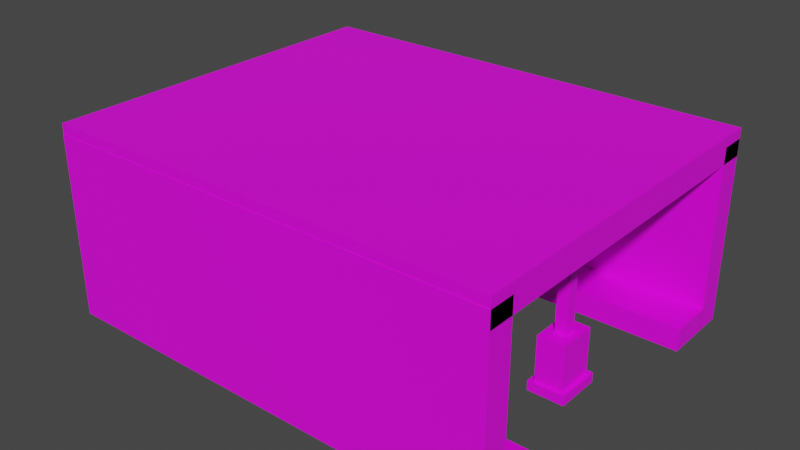 # Source: tunnel.blend  (saved by Blender 3.5.10; exported with 4.5.12 LTS)
import bpy
from mathutils import Matrix  # noqa: F401  (used for matrix-valued properties, if any)

bpy.ops.wm.read_factory_settings(use_empty=True)
scene = bpy.context.scene
scene.name = 'Scene'

# ---- collections
col_collection = bpy.data.collections.new('Collection'); scene.collection.children.link(col_collection)

# ---- images (referenced by path relative to the original .blend; pixels are not part of the script)
import os
ASSET_DIR = os.environ.get("B2B_ASSET_DIR", "")  # directory of the original .blend (textures are referenced by path, not embedded)
HERE = os.path.dirname(os.path.abspath(__file__))  # packed textures are extracted next to this script under _unpacked/

def load_image(name, relpath, width, height, colorspace="sRGB"):
    """Load a texture the original file referenced (path relative to the .blend, or extracted next to this script)."""
    p = next((c for c in (os.path.join(HERE, relpath), os.path.join(ASSET_DIR, relpath)) if relpath and os.path.exists(c)), "")
    if p:
        img = bpy.data.images.load(p, check_existing=True)
        img.name = name
    else:  # same state as the original file: an image datablock whose file is absent (Cycles renders it pink)
        img = bpy.data.images.new(name, width, height)
        img.source = "FILE"
        img.filepath = "//" + (relpath or name)
    img.colorspace_settings.name = colorspace
    return img
img_tunnel_png = load_image('tunnel.png', 'tunnel.png', 1024, 1024, 'sRGB')

# ---- materials (node trees are filled in below, after node groups)
mat_tunnel = bpy.data.materials.new('tunnel')
mat_tunnel.alpha_threshold = 0.0
mat_tunnel.roughness = 0.5
mat_tunnel.line_color = (0.0, 0.0, 0.0, 1.0)

# ---- material node trees
mat_tunnel.use_nodes = True; mat_tunnel.node_tree.nodes.clear()
_N = mat_tunnel.node_tree.nodes; _L = mat_tunnel.node_tree.links
n0 = _N.new('ShaderNodeOutputMaterial'); n0.name = 'Material Output'; n0.location = (300, 300)
n1 = _N.new('ShaderNodeTexImage'); n1.name = 'Image Texture'; n1.location = (-361, 128)
n1.image = img_tunnel_png
n1.interpolation = 'Closest'
n2 = _N.new('ShaderNodeBsdfPrincipled'); n2.name = 'Principled BSDF'; n2.location = (10, 300)
n2.distribution = 'GGX'
n2.subsurface_method = 'RANDOM_WALK_SKIN'
n2.inputs[3].default_value = 1.45
n2.inputs[27].default_value = (0.0, 0.0, 0.0, 1.0)
n2.inputs[28].default_value = 1.0
_L.new(n1.outputs[0], n2.inputs[0])
_L.new(n2.outputs[0], n0.inputs[0])
n0.is_active_output = True

# ---- world
world_world = bpy.data.worlds.new('World'); scene.world = world_world
world_world.use_nodes = True; world_world.node_tree.nodes.clear()
_N = world_world.node_tree.nodes; _L = world_world.node_tree.links
n0 = _N.new('ShaderNodeOutputWorld'); n0.name = 'World Output'; n0.location = (300, 300)
n1 = _N.new('ShaderNodeBackground'); n1.name = 'Background'; n1.location = (10, 300)
n1.inputs[0].default_value = (0.05088, 0.05088, 0.05088, 1.0)
_L.new(n1.outputs[0], n0.inputs[0])
n0.is_active_output = True
world_world.color = (0.05088, 0.05088, 0.05088)
world_world.use_sun_shadow = False
world_world.sun_shadow_jitter_overblur = 0.0

# ---- meshes
me_cube_006 = bpy.data.meshes.new('Cube.006')
me_cube_006.from_pydata([(-0.7043, -11.56, -0.4009), (-0.7043, -11.56, -0.9259), (-0.7043, -14.54, -0.4009), (-0.8243, -11.56, -0.4009), (-0.8243, -11.56, -0.9259), (-0.8243, -14.54, -0.4009), (-0.8243, -14.54, -0.9259), (-0.7043, -14.54, -0.9259), (-0.6843, -11.3, -0.8974), (-0.6843, -11.3, -1.002), (-0.6843, -14.8, -0.8974), (-0.8443, -11.3, -0.8974), (-0.8443, -11.3, -1.002), (-0.8443, -14.8, -0.8974), (-0.8443, -14.8, -1.002), (-0.6843, -14.8, -1.002), (-0.7393, -12.61, 0.8847), (-0.7393, -12.61, -0.4278), (-0.7393, -13.49, 0.8847), (-0.7893, -12.61, 0.8847), (-0.7893, -12.61, -0.4278), (-0.7893, -13.49, 0.8847), (-0.7893, -13.49, -0.4278), (-0.7393, -13.49, -0.4278), (0.06366, -11.56, -0.4009), (0.06366, -11.56, -0.9259), (0.06366, -14.54, -0.4009), (-0.05634, -11.56, -0.4009), (-0.05634, -11.56, -0.9259), (-0.05634, -14.54, -0.4009), (-0.05634, -14.54, -0.9259), (0.06366, -14.54, -0.9259), (0.08366, -11.3, -0.8974), (0.08366, -11.3, -1.002), (0.08366, -14.8, -0.8974), (-0.07634, -11.3, -0.8974), (-0.07634, -11.3, -1.002), (-0.07634, -14.8, -0.8974), (-0.07634, -14.8, -1.002), (0.08366, -14.8, -1.002), (0.02866, -12.61, 0.8847), (0.02866, -12.61, -0.4278), (0.02866, -13.49, 0.8847), (-0.02134, -12.61, 0.8847), (-0.02134, -12.61, -0.4278), (-0.02134, -13.49, 0.8847), (-0.02134, -13.49, -0.4278), (0.02866, -13.49, -0.4278), (0.8317, -11.56, -0.4009), (0.8317, -11.56, -0.9259), (0.8317, -14.54, -0.4009), (0.7117, -11.56, -0.4009), (0.7117, -11.56, -0.9259), (0.7117, -14.54, -0.4009), (0.7117, -14.54, -0.9259), (0.8317, -14.54, -0.9259), (0.8517, -11.3, -0.8974), (0.8517, -11.3, -1.002), (0.8517, -14.8, -0.8974), (0.6917, -11.3, -0.8974), (0.6917, -11.3, -1.002), (0.6917, -14.8, -0.8974), (0.6917, -14.8, -1.002), (0.8517, -14.8, -1.002), (0.7967, -12.61, 0.8847), (0.7967, -12.61, -0.4278), (0.7967, -13.49, 0.8847), (0.7467, -12.61, 0.8847), (0.7467, -12.61, -0.4278), (0.7467, -13.49, 0.8847), (0.7467, -13.49, -0.4278), (0.7967, -13.49, -0.4278), (1.0, 1.0, 1.0), (1.0, 1.0, -1.0), (1.0, -1.0, 1.0), (1.0, -1.0, -1.0), (-1.0, 1.0, 1.0), (-1.0, 1.0, -1.0), (-1.0, -1.0, 1.0), (-1.0, -1.0, -1.0), (1.0, -25.25, 1.0), (1.0, -25.25, -1.0), (1.0, -27.25, 1.0), (-1.0, -25.25, 1.0), (-1.0, -25.25, -1.0), (-1.0, -27.25, 1.0), (-1.0, -27.25, -1.0), (1.0, -27.25, -1.0), (1.0, 1.01, 0.8201), (1.0, -27.22, 0.8201), (1.0, 1.01, 1.11), (-1.0, 1.01, 0.8201), (-1.0, -27.22, 0.8201), (-1.0, 1.01, 1.11), (-1.0, -27.22, 1.11), (1.0, -27.22, 1.11), (1.0, -0.9748, -0.7512), (1.0, -0.9748, -1.001), (1.0, -4.484, -0.7512), (-1.0, -0.9748, -0.7512), (-1.0, -0.9748, -1.001), (-1.0, -4.484, -0.7512), (-1.0, -4.484, -1.001), (1.0, -4.484, -1.001), (1.0, -21.74, -0.7512), (1.0, -21.74, -1.001), (1.0, -25.25, -0.7512), (-1.0, -21.74, -0.7512), (-1.0, -21.74, -1.001), (-1.0, -25.25, -0.7512), (-1.0, -25.25, -1.001), (1.0, -25.25, -1.001)], [], [(4, 3, 0, 1), (1, 0, 2, 7), (0, 3, 5, 2), (6, 5, 3, 4), (7, 2, 5, 6), (4, 1, 7, 6), (12, 11, 8, 9), (9, 8, 10, 15), (8, 11, 13, 10), (14, 13, 11, 12), (15, 10, 13, 14), (12, 9, 15, 14), (20, 19, 16, 17), (17, 16, 18, 23), (16, 19, 21, 18), (22, 21, 19, 20), (23, 18, 21, 22), (20, 17, 23, 22), (28, 27, 24, 25), (25, 24, 26, 31), (24, 27, 29, 26), (30, 29, 27, 28), (31, 26, 29, 30), (28, 25, 31, 30), (36, 35, 32, 33), (33, 32, 34, 39), (32, 35, 37, 34), (38, 37, 35, 36), (39, 34, 37, 38), (36, 33, 39, 38), (44, 43, 40, 41), (41, 40, 42, 47), (40, 43, 45, 42), (46, 45, 43, 44), (47, 42, 45, 46), (44, 41, 47, 46), (52, 51, 48, 49), (49, 48, 50, 55), (48, 51, 53, 50), (54, 53, 51, 52), (55, 50, 53, 54), (52, 49, 55, 54), (60, 59, 56, 57), (57, 56, 58, 63), (56, 59, 61, 58), (62, 61, 59, 60), (63, 58, 61, 62), (60, 57, 63, 62), (68, 67, 64, 65), (65, 64, 66, 71), (64, 67, 69, 66), (70, 69, 67, 68), (71, 66, 69, 70), (68, 65, 71, 70), (72, 76, 78, 74), (75, 74, 78, 79), (79, 78, 76, 77), (77, 73, 75, 79), (73, 72, 74, 75), (77, 76, 72, 73), (84, 83, 80, 81), (81, 80, 82, 87), (80, 83, 85, 82), (86, 85, 83, 84), (87, 82, 85, 86), (84, 81, 87, 86), (92, 91, 88, 89), (89, 88, 90, 95), (88, 91, 93, 90), (94, 93, 91, 92), (95, 90, 93, 94), (92, 89, 95, 94), (100, 99, 96, 97), (97, 96, 98, 103), (96, 99, 101, 98), (102, 101, 99, 100), (103, 98, 101, 102), (100, 97, 103, 102), (108, 107, 104, 105), (105, 104, 106, 111), (104, 107, 109, 106), (110, 109, 107, 108), (111, 106, 109, 110), (108, 105, 111, 110)])
_uv = me_cube_006.uv_layers.new(name='UVMap')
_uv.uv.foreach_set('vector', [0.3397, 0.3394, 0.3655, 0.3394, 0.3655, 0.3653, 0.3397, 0.3653, 0.467, 0.491, 0.4685, 0.9944, 0.001128, 0.9937, -0.000375, 0.4903, 0.3655, 0.3653, 0.3914, 0.3653, 0.3914, 0.3911, 0.3655, 0.3911, 0.3434, 0.3364, 0.4051, 0.3364, 0.4051, 0.3981, 0.3434, 0.3981, 0.3397, 0.3911, 0.3655, 0.3911, 0.3655, 0.417, 0.3397, 0.417, 0.125, 0.5, 0.375, 0.5, 0.375, 0.75, 0.125, 0.75, 0.3398, 0.3379, 0.414, 0.3379, 0.414, 0.4121, 0.3398, 0.4121, 0.3732, 0.3887, 0.4006, 0.3887, 0.4006, 0.4162, 0.3732, 0.4162, 0.4006, 0.3887, 0.4281, 0.3887, 0.4281, 0.4162, 0.4006, 0.4162, 0.3732, 0.3338, 0.4006, 0.3338, 0.4006, 0.3613, 0.3732, 0.3613, 0.3563, 0.3407, 0.4341, 0.3407, 0.4341, 0.4185, 0.3563, 0.4185, 0.3457, 0.3887, 0.3732, 0.3887, 0.3732, 0.4162, 0.3457, 0.4162, 0.5897, 0.5753, 0.6033, 0.5753, 0.6033, 0.589, 0.5897, 0.589, 0.5897, 0.589, 0.6033, 0.589, 0.6033, 0.6026, 0.5897, 0.6026, 0.625, 0.5, 0.875, 0.5, 0.875, 0.75, 0.625, 0.75, 0.5897, 0.5617, 0.6033, 0.5617, 0.6033, 0.5753, 0.5897, 0.5753, 0.5897, 0.6026, 0.6033, 0.6026, 0.6033, 0.6162, 0.5897, 0.6162, 0.125, 0.5, 0.375, 0.5, 0.375, 0.75, 0.125, 0.75, 0.3397, 0.3394, 0.3655, 0.3394, 0.3655, 0.3653, 0.3397, 0.3653, 0.467, 0.491, 0.4685, 0.9944, 0.001128, 0.9937, -0.000375, 0.4903, 0.3655, 0.3653, 0.3914, 0.3653, 0.3914, 0.3911, 0.3655, 0.3911, 0.3434, 0.3364, 0.4051, 0.3364, 0.4051, 0.3981, 0.3434, 0.3981, 0.3397, 0.3911, 0.3655, 0.3911, 0.3655, 0.417, 0.3397, 0.417, 0.125, 0.5, 0.375, 0.5, 0.375, 0.75, 0.125, 0.75, 0.3398, 0.3379, 0.414, 0.3379, 0.414, 0.4121, 0.3398, 0.4121, 0.3732, 0.3887, 0.4006, 0.3887, 0.4006, 0.4162, 0.3732, 0.4162, 0.4006, 0.3887, 0.4281, 0.3887, 0.4281, 0.4162, 0.4006, 0.4162, 0.3732, 0.3338, 0.4006, 0.3338, 0.4006, 0.3613, 0.3732, 0.3613, 0.3563, 0.3407, 0.4341, 0.3407, 0.4341, 0.4185, 0.3563, 0.4185, 0.3457, 0.3887, 0.3732, 0.3887, 0.3732, 0.4162, 0.3457, 0.4162, 0.5897, 0.5753, 0.6033, 0.5753, 0.6033, 0.589, 0.5897, 0.589, 0.5897, 0.589, 0.6033, 0.589, 0.6033, 0.6026, 0.5897, 0.6026, 0.625, 0.5, 0.875, 0.5, 0.875, 0.75, 0.625, 0.75, 0.5897, 0.5617, 0.6033, 0.5617, 0.6033, 0.5753, 0.5897, 0.5753, 0.5897, 0.6026, 0.6033, 0.6026, 0.6033, 0.6162, 0.5897, 0.6162, 0.125, 0.5, 0.375, 0.5, 0.375, 0.75, 0.125, 0.75, 0.3397, 0.3394, 0.3655, 0.3394, 0.3655, 0.3653, 0.3397, 0.3653, 0.467, 0.491, 0.4685, 0.9944, 0.001128, 0.9937, -0.000375, 0.4903, 0.3655, 0.3653, 0.3914, 0.3653, 0.3914, 0.3911, 0.3655, 0.3911, 0.3434, 0.3364, 0.4051, 0.3364, 0.4051, 0.3981, 0.3434, 0.3981, 0.3397, 0.3911, 0.3655, 0.3911, 0.3655, 0.417, 0.3397, 0.417, 0.125, 0.5, 0.375, 0.5, 0.375, 0.75, 0.125, 0.75, 0.3398, 0.3379, 0.414, 0.3379, 0.414, 0.4121, 0.3398, 0.4121, 0.3732, 0.3887, 0.4006, 0.3887, 0.4006, 0.4162, 0.3732, 0.4162, 0.4006, 0.3887, 0.4281, 0.3887, 0.4281, 0.4162, 0.4006, 0.4162, 0.3732, 0.3338, 0.4006, 0.3338, 0.4006, 0.3613, 0.3732, 0.3613, 0.3563, 0.3407, 0.4341, 0.3407, 0.4341, 0.4185, 0.3563, 0.4185, 0.3457, 0.3887, 0.3732, 0.3887, 0.3732, 0.4162, 0.3457, 0.4162, 0.5897, 0.5753, 0.6033, 0.5753, 0.6033, 0.589, 0.5897, 0.589, 0.5897, 0.589, 0.6033, 0.589, 0.6033, 0.6026, 0.5897, 0.6026, 0.625, 0.5, 0.875, 0.5, 0.875, 0.75, 0.625, 0.75, 0.5897, 0.5617, 0.6033, 0.5617, 0.6033, 0.5753, 0.5897, 0.5753, 0.5897, 0.6026, 0.6033, 0.6026, 0.6033, 0.6162, 0.5897, 0.6162, 0.125, 0.5, 0.375, 0.5, 0.375, 0.75, 0.125, 0.75, 0.625, 0.5, 0.875, 0.5, 0.875, 0.75, 0.625, 0.75, 1.0, 1.0, 0.5321, 0.9996, 0.5328, 0.4958, 1.001, 0.4966, 0.5823, 0.7668, 0.6397, 0.7668, 0.6397, 0.8241, 0.5823, 0.8241, 0.5798, 0.5478, 0.6359, 0.5478, 0.6359, 0.6039, 0.5798, 0.6039, 0.6271, 0.7108, 0.6189, 0.7108, 0.6189, 0.7839, 0.6271, 0.7839, 0.5772, 0.5634, 0.6182, 0.5634, 0.6182, 0.6045, 0.5772, 0.6045, 0.532, 0.4962, 0.9999, 0.4956, 1.0, 0.9995, 0.5322, 1.0, 0.5678, 0.5511, 0.6223, 0.5511, 0.6223, 0.6055, 0.5678, 0.6055, 0.625, 0.5, 0.875, 0.5, 0.875, 0.75, 0.625, 0.75, 0.5789, 0.5411, 0.6307, 0.5411, 0.6307, 0.5929, 0.5789, 0.5929, 0.5772, 0.6455, 0.6182, 0.6455, 0.6182, 0.6866, 0.5772, 0.6866, 0.5798, 0.5478, 0.6359, 0.5478, 0.6359, 0.6039, 0.5798, 0.6039, 0.5931, 0.5473, 0.6331, 0.5473, 0.6331, 0.5873, 0.5931, 0.5873, 0.5796, 0.5484, 0.6357, 0.5484, 0.6357, 0.6045, 0.5796, 0.6045, 0.6491, 0.5666, 0.679, 0.5666, 0.679, 0.5966, 0.6491, 0.5966, 0.5789, 0.5411, 0.6307, 0.5411, 0.6307, 0.5929, 0.5789, 0.5929, 0.6074, 0.7866, 0.6521, 0.7866, 0.6521, 0.8314, 0.6074, 0.8314, 0.5892, 0.5666, 0.6192, 0.5666, 0.6192, 0.5966, 0.5892, 0.5966, 0.375, 0.25, 0.625, 0.25, 0.625, 0.5, 0.375, 0.5, 0.5885, 0.5423, 0.6408, 0.5423, 0.6408, 0.5946, 0.5885, 0.5946, 0.5321, 0.4426, 0.533, 4.054e-05, 1.0, -0.0005648, 0.9993, 0.442, 0.5979, 0.7661, 0.6416, 0.7661, 0.6416, 0.8098, 0.5979, 0.8098, 0.8056, 0.4423, 0.6646, 0.4427, 0.664, 0.0004334, 0.805, 6.188e-05, 0.5798, 0.5478, 0.6359, 0.5478, 0.6359, 0.6039, 0.5798, 0.6039, 0.6725, 6.911e-05, 0.8918, -0.000258, 0.8916, 0.4422, 0.6722, 0.4425, 0.5678, 0.5511, 0.6223, 0.5511, 0.6223, 0.6055, 0.5678, 0.6055, 0.5647, 0.4424, 0.5645, 1.488e-05, 0.8542, 1.488e-05, 0.8545, 0.4424, 0.5969, 0.7625, 0.6343, 0.7625, 0.6343, 0.7999, 0.5969, 0.7999, 0.375, 0.75, 0.625, 0.75, 0.625, 1.0, 0.375, 1.0, 0.5798, 0.5478, 0.6359, 0.5478, 0.6359, 0.6039, 0.5798, 0.6039])
me_cube_006.materials.append(mat_tunnel)
me_cube_006.use_mirror_vertex_groups = False
me_cube_006.update()

# ---- objects
ob_cube_006 = bpy.data.objects.new('Cube.006', me_cube_006)

# ---- transforms, parenting, visibility, modifiers, constraints
ob_cube_006.location = (0.0, 12.43, 0.0)
ob_cube_006.scale = (10.0, 0.57, 4.0)
ob_cube_006.lock_rotations_4d = False
ob_cube_006.empty_display_type = 'ARROWS'
ob_cube_006.lineart.crease_threshold = 0.0

# ---- collection membership
col_collection.objects.link(ob_cube_006)

# ---- scene / render settings (as saved in the file)
scene.frame_start = 1; scene.frame_end = 250; scene.frame_set(24)
scene.render.engine = 'CYCLES'
scene.cycles.sampling_pattern = 'TABULATED_SOBOL'
scene.cycles.bake_type = 'DIFFUSE'
scene.view_settings.view_transform = 'Filmic'
bpy.context.view_layer.update()

# ---- added for rendering (the .blend has no active camera and no usable light): camera, sun
cam_auto = bpy.data.cameras.new('AutoCamera')
cam_auto.lens = 50.0
cam_auto.sensor_width = 36.0
cam_auto.clip_end = 1000.0
ob_auto_camera = bpy.data.objects.new('AutoCamera', cam_auto)
scene.collection.objects.link(ob_auto_camera)
ob_auto_camera.location = (25.0141, -25.0644, 20.2267)
ob_auto_camera.rotation_euler = (1.09748, -7.21219e-08, 0.694738)
scene.camera = ob_auto_camera
light_auto_sun = bpy.data.lights.new('AutoSun', 'SUN')
light_auto_sun.energy = 3.0
light_auto_sun.angle = 0.0523599
ob_auto_sun = bpy.data.objects.new('AutoSun', light_auto_sun)
scene.collection.objects.link(ob_auto_sun)
ob_auto_sun.rotation_euler = (0.872665, 0.174533, 0.523599)
bpy.context.view_layer.update()
